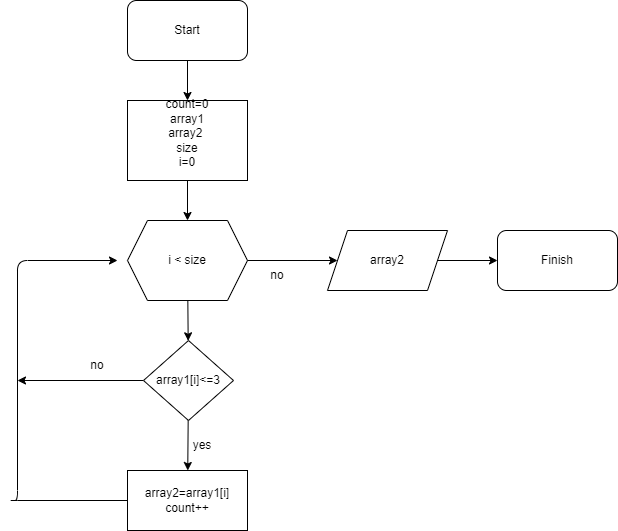

The diagram above was exported from draw.io. Its source (the exported page's mxGraphModel, read from the mxfile embedded in the PNG):
<mxGraphModel dx="756" dy="224" grid="1" gridSize="10" guides="1" tooltips="1" connect="1" arrows="1" fold="1" page="1" pageScale="1" pageWidth="827" pageHeight="1169" math="0" shadow="0">
  <root>
    <mxCell id="0" />
    <mxCell id="1" parent="0" />
    <mxCell id="4" value="" style="edgeStyle=none;html=1;" parent="1" source="2" edge="1">
      <mxGeometry relative="1" as="geometry">
        <mxPoint x="330" y="120" as="targetPoint" />
      </mxGeometry>
    </mxCell>
    <mxCell id="2" value="Start" style="rounded=1;whiteSpace=wrap;html=1;" parent="1" vertex="1">
      <mxGeometry x="270" y="20" width="120" height="60" as="geometry" />
    </mxCell>
    <mxCell id="8" value="" style="edgeStyle=none;html=1;startArrow=none;" parent="1" source="21" target="7" edge="1">
      <mxGeometry relative="1" as="geometry" />
    </mxCell>
    <mxCell id="25" value="" style="edgeStyle=none;html=1;" parent="1" source="5" target="21" edge="1">
      <mxGeometry relative="1" as="geometry" />
    </mxCell>
    <mxCell id="5" value="&lt;span&gt;count=0&lt;/span&gt;&lt;br&gt;&lt;span&gt;array1&lt;/span&gt;&lt;br&gt;&lt;span&gt;array2&amp;nbsp;&lt;br&gt;size&lt;br&gt;i=0&lt;br&gt;&lt;br&gt;&lt;/span&gt;" style="rounded=0;whiteSpace=wrap;html=1;" parent="1" vertex="1">
      <mxGeometry x="270" y="120" width="120" height="80" as="geometry" />
    </mxCell>
    <mxCell id="30" value="" style="edgeStyle=none;html=1;" parent="1" source="7" target="9" edge="1">
      <mxGeometry relative="1" as="geometry" />
    </mxCell>
    <mxCell id="35" value="" style="edgeStyle=none;html=1;" parent="1" source="7" edge="1">
      <mxGeometry relative="1" as="geometry">
        <mxPoint x="160" y="400" as="targetPoint" />
      </mxGeometry>
    </mxCell>
    <mxCell id="7" value="array1[i]&amp;lt;=3" style="rhombus;whiteSpace=wrap;html=1;" parent="1" vertex="1">
      <mxGeometry x="286" y="360" width="90" height="80" as="geometry" />
    </mxCell>
    <mxCell id="32" value="" style="edgeStyle=none;html=1;" parent="1" source="9" edge="1">
      <mxGeometry relative="1" as="geometry">
        <mxPoint x="260" y="280" as="targetPoint" />
        <Array as="points">
          <mxPoint x="150" y="520" />
          <mxPoint x="160" y="520" />
          <mxPoint x="160" y="280" />
        </Array>
      </mxGeometry>
    </mxCell>
    <mxCell id="9" value="array2=array1[i]&lt;br&gt;count++" style="rounded=0;whiteSpace=wrap;html=1;" parent="1" vertex="1">
      <mxGeometry x="270" y="490" width="120" height="60" as="geometry" />
    </mxCell>
    <mxCell id="38" value="" style="edgeStyle=none;html=1;startArrow=none;" parent="1" target="37" edge="1">
      <mxGeometry relative="1" as="geometry">
        <mxPoint x="460" y="280" as="sourcePoint" />
        <Array as="points">
          <mxPoint x="440" y="280" />
        </Array>
      </mxGeometry>
    </mxCell>
    <mxCell id="21" value="i &amp;lt; size" style="shape=hexagon;perimeter=hexagonPerimeter2;whiteSpace=wrap;html=1;fixedSize=1;" parent="1" vertex="1">
      <mxGeometry x="270" y="240" width="120" height="80" as="geometry" />
    </mxCell>
    <mxCell id="33" value="yes" style="text;html=1;strokeColor=none;fillColor=none;align=center;verticalAlign=middle;whiteSpace=wrap;rounded=0;" parent="1" vertex="1">
      <mxGeometry x="315" y="450" width="60" height="30" as="geometry" />
    </mxCell>
    <mxCell id="36" value="no" style="text;html=1;strokeColor=none;fillColor=none;align=center;verticalAlign=middle;whiteSpace=wrap;rounded=0;" parent="1" vertex="1">
      <mxGeometry x="210" y="370" width="60" height="30" as="geometry" />
    </mxCell>
    <mxCell id="40" value="" style="edgeStyle=none;html=1;" parent="1" source="37" target="39" edge="1">
      <mxGeometry relative="1" as="geometry" />
    </mxCell>
    <mxCell id="37" value="array2" style="shape=parallelogram;perimeter=parallelogramPerimeter;whiteSpace=wrap;html=1;fixedSize=1;" parent="1" vertex="1">
      <mxGeometry x="470" y="250" width="120" height="60" as="geometry" />
    </mxCell>
    <mxCell id="39" value="Finish" style="rounded=1;whiteSpace=wrap;html=1;" parent="1" vertex="1">
      <mxGeometry x="640" y="250" width="120" height="60" as="geometry" />
    </mxCell>
    <mxCell id="42" value="" style="edgeStyle=none;html=1;endArrow=none;" parent="1" source="21" edge="1">
      <mxGeometry relative="1" as="geometry">
        <mxPoint x="390" y="280" as="sourcePoint" />
        <mxPoint x="450" y="280" as="targetPoint" />
        <Array as="points" />
      </mxGeometry>
    </mxCell>
    <mxCell id="43" value="no" style="text;html=1;strokeColor=none;fillColor=none;align=center;verticalAlign=middle;whiteSpace=wrap;rounded=0;" parent="1" vertex="1">
      <mxGeometry x="390" y="280" width="60" height="30" as="geometry" />
    </mxCell>
  </root>
</mxGraphModel>